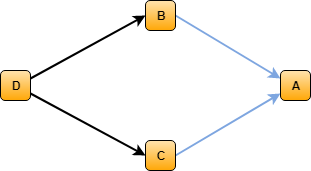

The diagram above was exported from draw.io. Its source (the exported page's mxGraphModel, read from the mxfile embedded in the PNG):
<mxGraphModel dx="1394" dy="765" grid="1" gridSize="10" guides="1" tooltips="1" connect="1" arrows="1" fold="1" page="1" pageScale="1" pageWidth="850" pageHeight="1100" math="0" shadow="0">
  <root>
    <mxCell id="0" />
    <mxCell id="1" parent="0" />
    <mxCell id="9PgBeyzk9GtcQJAx6Heu-1" style="rounded=0;orthogonalLoop=1;jettySize=auto;html=1;exitX=1;exitY=0.75;exitDx=0;exitDy=0;entryX=0;entryY=0.5;entryDx=0;entryDy=0;strokeColor=#000000;strokeWidth=2;" parent="1" source="9PgBeyzk9GtcQJAx6Heu-2" target="9PgBeyzk9GtcQJAx6Heu-4" edge="1">
      <mxGeometry relative="1" as="geometry" />
    </mxCell>
    <mxCell id="9PgBeyzk9GtcQJAx6Heu-10" style="edgeStyle=none;rounded=0;orthogonalLoop=1;jettySize=auto;html=1;exitX=1;exitY=0.25;exitDx=0;exitDy=0;entryX=0;entryY=0.5;entryDx=0;entryDy=0;strokeColor=#000000;strokeWidth=2;" parent="1" source="9PgBeyzk9GtcQJAx6Heu-2" target="9PgBeyzk9GtcQJAx6Heu-6" edge="1">
      <mxGeometry relative="1" as="geometry" />
    </mxCell>
    <mxCell id="9PgBeyzk9GtcQJAx6Heu-2" value="D" style="rounded=1;whiteSpace=wrap;html=1;fillColor=#ffe3af;strokeColor=#000000;fontStyle=1;strokeWidth=1;gradientColor=#ffa807;gradientDirection=south;" parent="1" vertex="1">
      <mxGeometry x="265" y="390" width="30" height="30" as="geometry" />
    </mxCell>
    <mxCell id="9PgBeyzk9GtcQJAx6Heu-3" style="rounded=0;orthogonalLoop=1;jettySize=auto;html=1;exitX=1;exitY=0.5;exitDx=0;exitDy=0;entryX=0;entryY=0.75;entryDx=0;entryDy=0;strokeColor=#7EA6E0;strokeWidth=2;" parent="1" source="9PgBeyzk9GtcQJAx6Heu-4" target="9PgBeyzk9GtcQJAx6Heu-7" edge="1">
      <mxGeometry relative="1" as="geometry" />
    </mxCell>
    <mxCell id="9PgBeyzk9GtcQJAx6Heu-4" value="C" style="rounded=1;whiteSpace=wrap;html=1;fillColor=#ffe3af;strokeColor=#000000;fontStyle=1;strokeWidth=1;gradientColor=#ffa807;gradientDirection=south;" parent="1" vertex="1">
      <mxGeometry x="410" y="460" width="30" height="30" as="geometry" />
    </mxCell>
    <mxCell id="9PgBeyzk9GtcQJAx6Heu-5" style="rounded=0;orthogonalLoop=1;jettySize=auto;html=1;exitX=1;exitY=0.5;exitDx=0;exitDy=0;entryX=0;entryY=0.25;entryDx=0;entryDy=0;strokeColor=#7EA6E0;strokeWidth=2;" parent="1" source="9PgBeyzk9GtcQJAx6Heu-6" target="9PgBeyzk9GtcQJAx6Heu-7" edge="1">
      <mxGeometry relative="1" as="geometry" />
    </mxCell>
    <mxCell id="9PgBeyzk9GtcQJAx6Heu-6" value="B" style="rounded=1;whiteSpace=wrap;html=1;fillColor=#ffe3af;strokeColor=#000000;fontStyle=1;strokeWidth=1;gradientColor=#ffa807;gradientDirection=south;" parent="1" vertex="1">
      <mxGeometry x="410" y="320" width="30" height="30" as="geometry" />
    </mxCell>
    <mxCell id="9PgBeyzk9GtcQJAx6Heu-7" value="A" style="rounded=1;whiteSpace=wrap;html=1;fillColor=#ffe3af;strokeColor=#000000;fontStyle=1;strokeWidth=1;gradientColor=#ffa807;gradientDirection=south;" parent="1" vertex="1">
      <mxGeometry x="545" y="390" width="30" height="30" as="geometry" />
    </mxCell>
  </root>
</mxGraphModel>